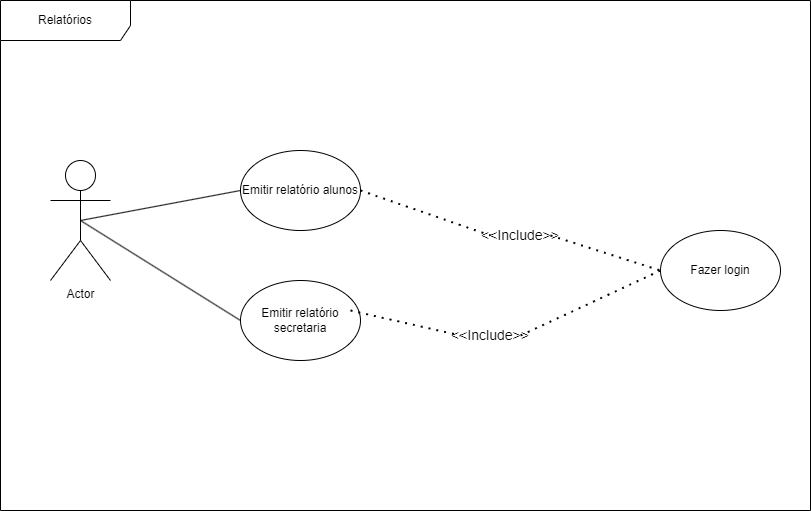

The diagram above was exported from draw.io. Its source (the exported page's mxGraphModel, read from the mxfile embedded in the PNG):
<mxGraphModel dx="1186" dy="611" grid="0" gridSize="10" guides="1" tooltips="1" connect="1" arrows="1" fold="1" page="0" pageScale="1" pageWidth="827" pageHeight="1169" math="0" shadow="0">
  <root>
    <mxCell id="0" />
    <mxCell id="1" parent="0" />
    <mxCell id="RMgo2VOo6pvS1iCjIbIT-1" value="Relatórios" style="shape=umlFrame;whiteSpace=wrap;html=1;pointerEvents=0;width=130;height=40;" vertex="1" parent="1">
      <mxGeometry x="130" width="810" height="510" as="geometry" />
    </mxCell>
    <mxCell id="RMgo2VOo6pvS1iCjIbIT-2" value="Actor" style="shape=umlActor;verticalLabelPosition=bottom;verticalAlign=top;html=1;" vertex="1" parent="1">
      <mxGeometry x="180" y="160" width="60" height="120" as="geometry" />
    </mxCell>
    <mxCell id="RMgo2VOo6pvS1iCjIbIT-3" value="Emitir relatório alunos" style="ellipse;whiteSpace=wrap;html=1;" vertex="1" parent="1">
      <mxGeometry x="370" y="150" width="120" height="80" as="geometry" />
    </mxCell>
    <mxCell id="RMgo2VOo6pvS1iCjIbIT-4" value="Emitir relatório secretaria" style="ellipse;whiteSpace=wrap;html=1;" vertex="1" parent="1">
      <mxGeometry x="370" y="280" width="120" height="80" as="geometry" />
    </mxCell>
    <mxCell id="RMgo2VOo6pvS1iCjIbIT-5" value="" style="endArrow=none;html=1;rounded=0;exitX=0.5;exitY=0.5;exitDx=0;exitDy=0;exitPerimeter=0;entryX=0;entryY=0.5;entryDx=0;entryDy=0;" edge="1" parent="1" source="RMgo2VOo6pvS1iCjIbIT-2" target="RMgo2VOo6pvS1iCjIbIT-3">
      <mxGeometry width="50" height="50" relative="1" as="geometry">
        <mxPoint x="220" y="230" as="sourcePoint" />
        <mxPoint x="380" y="90" as="targetPoint" />
      </mxGeometry>
    </mxCell>
    <mxCell id="RMgo2VOo6pvS1iCjIbIT-6" value="" style="endArrow=none;html=1;rounded=0;entryX=0;entryY=0.5;entryDx=0;entryDy=0;" edge="1" parent="1" target="RMgo2VOo6pvS1iCjIbIT-4">
      <mxGeometry width="50" height="50" relative="1" as="geometry">
        <mxPoint x="210" y="220" as="sourcePoint" />
        <mxPoint x="390" y="100" as="targetPoint" />
      </mxGeometry>
    </mxCell>
    <mxCell id="RMgo2VOo6pvS1iCjIbIT-7" value="Fazer login" style="ellipse;whiteSpace=wrap;html=1;" vertex="1" parent="1">
      <mxGeometry x="790" y="230" width="120" height="80" as="geometry" />
    </mxCell>
    <mxCell id="RMgo2VOo6pvS1iCjIbIT-8" value="" style="endArrow=none;dashed=1;html=1;dashPattern=1 3;strokeWidth=2;rounded=0;exitX=1;exitY=0.5;exitDx=0;exitDy=0;entryX=0;entryY=0.5;entryDx=0;entryDy=0;" edge="1" parent="1" source="RMgo2VOo6pvS1iCjIbIT-3" target="RMgo2VOo6pvS1iCjIbIT-9">
      <mxGeometry width="50" height="50" relative="1" as="geometry">
        <mxPoint x="500" y="190" as="sourcePoint" />
        <mxPoint x="570" y="150" as="targetPoint" />
      </mxGeometry>
    </mxCell>
    <mxCell id="RMgo2VOo6pvS1iCjIbIT-9" value="&lt;font style=&quot;font-size: 14px;&quot;&gt;&amp;lt;&amp;lt;Include&amp;gt;&amp;gt;&lt;/font&gt;" style="text;html=1;align=center;verticalAlign=middle;whiteSpace=wrap;rounded=0;" vertex="1" parent="1">
      <mxGeometry x="620" y="220" width="60" height="30" as="geometry" />
    </mxCell>
    <mxCell id="RMgo2VOo6pvS1iCjIbIT-10" value="" style="endArrow=none;dashed=1;html=1;dashPattern=1 3;strokeWidth=2;rounded=0;exitX=1;exitY=0.5;exitDx=0;exitDy=0;entryX=0;entryY=0.5;entryDx=0;entryDy=0;" edge="1" parent="1" source="RMgo2VOo6pvS1iCjIbIT-9" target="RMgo2VOo6pvS1iCjIbIT-7">
      <mxGeometry width="50" height="50" relative="1" as="geometry">
        <mxPoint x="710" y="270" as="sourcePoint" />
        <mxPoint x="760" y="280" as="targetPoint" />
      </mxGeometry>
    </mxCell>
    <mxCell id="RMgo2VOo6pvS1iCjIbIT-11" value="" style="endArrow=none;dashed=1;html=1;dashPattern=1 3;strokeWidth=2;rounded=0;exitX=1;exitY=0.5;exitDx=0;exitDy=0;entryX=0;entryY=0.5;entryDx=0;entryDy=0;" edge="1" parent="1" target="RMgo2VOo6pvS1iCjIbIT-12">
      <mxGeometry width="50" height="50" relative="1" as="geometry">
        <mxPoint x="480" y="310" as="sourcePoint" />
        <mxPoint x="550" y="270" as="targetPoint" />
      </mxGeometry>
    </mxCell>
    <mxCell id="RMgo2VOo6pvS1iCjIbIT-12" value="&lt;font style=&quot;font-size: 14px;&quot;&gt;&amp;lt;&amp;lt;Include&amp;gt;&amp;gt;&lt;/font&gt;" style="text;html=1;align=center;verticalAlign=middle;whiteSpace=wrap;rounded=0;" vertex="1" parent="1">
      <mxGeometry x="590" y="320" width="60" height="30" as="geometry" />
    </mxCell>
    <mxCell id="RMgo2VOo6pvS1iCjIbIT-13" value="" style="endArrow=none;dashed=1;html=1;dashPattern=1 3;strokeWidth=2;rounded=0;exitX=1;exitY=0.5;exitDx=0;exitDy=0;entryX=0;entryY=0.5;entryDx=0;entryDy=0;" edge="1" parent="1" source="RMgo2VOo6pvS1iCjIbIT-12" target="RMgo2VOo6pvS1iCjIbIT-7">
      <mxGeometry width="50" height="50" relative="1" as="geometry">
        <mxPoint x="690" y="390" as="sourcePoint" />
        <mxPoint x="740" y="400" as="targetPoint" />
      </mxGeometry>
    </mxCell>
  </root>
</mxGraphModel>